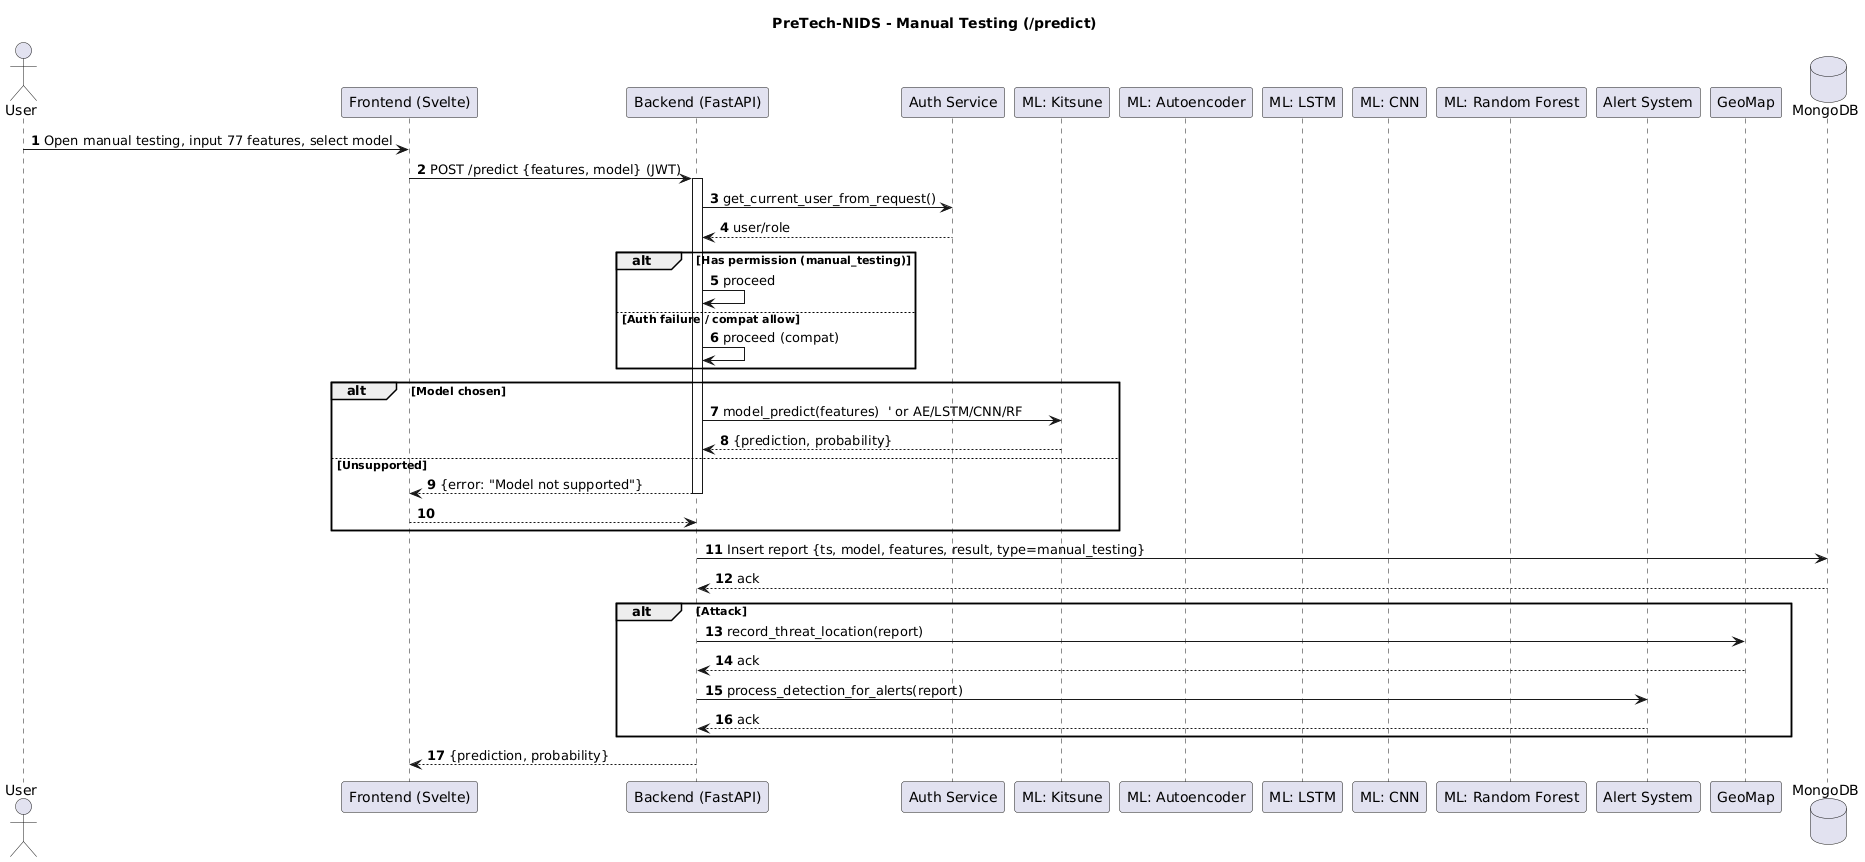

The diagram above was rendered by PlantUML. Its source (embedded in the PNG):
@startuml
title PreTech-NIDS - Manual Testing (/predict)
hide circle
autonumber

actor U as "User"
participant FE as "Frontend (Svelte)"
participant BE as "Backend (FastAPI)"
participant AUTH as "Auth Service"
participant KITSUNE as "ML: Kitsune"
participant AE as "ML: Autoencoder"
participant LSTM as "ML: LSTM"
participant CNN as "ML: CNN"
participant RF as "ML: Random Forest"
participant AS as "Alert System"
participant GM as "GeoMap"
database DB as "MongoDB"

U -> FE : Open manual testing, input 77 features, select model
FE -> BE : POST /predict {features, model} (JWT)
activate BE
BE -> AUTH : get_current_user_from_request()
AUTH --> BE : user/role
alt Has permission (manual_testing)
  BE -> BE : proceed
else Auth failure / compat allow
  BE -> BE : proceed (compat)
end

alt Model chosen
  BE -> KITSUNE : model_predict(features)  ' or AE/LSTM/CNN/RF
  KITSUNE --> BE : {prediction, probability}
else Unsupported
  BE --> FE : {error: "Model not supported"}
  deactivate BE
  return
end

BE -> DB : Insert report {ts, model, features, result, type=manual_testing}
DB --> BE : ack

alt Attack
  BE -> GM : record_threat_location(report)
  GM --> BE : ack
  BE -> AS : process_detection_for_alerts(report)
  AS --> BE : ack
end

BE --> FE : {prediction, probability}
deactivate BE
@enduml